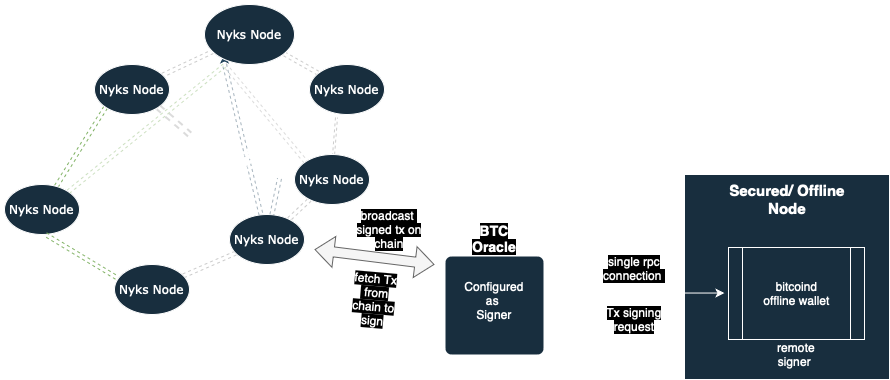

The diagram above was exported from draw.io. Its source (the exported page's mxGraphModel, read from the mxfile embedded in the PNG):
<mxGraphModel dx="1111" dy="773" grid="0" gridSize="10" guides="0" tooltips="1" connect="0" arrows="0" fold="1" page="1" pageScale="1" pageWidth="1169" pageHeight="827" background="#000066" math="0" shadow="0">
  <root>
    <mxCell id="0" />
    <mxCell id="1" parent="0" />
    <mxCell id="1ea317790d2ca983-13" value="" style="edgeStyle=none;rounded=1;html=1;labelBackgroundColor=none;startArrow=none;startFill=0;endArrow=classicThin;endFill=1;jettySize=auto;orthogonalLoop=1;strokeWidth=1;fontFamily=Verdana;fontSize=12;shape=link;dashed=1;strokeColor=#CCCCCC;fontColor=default;" parent="1" source="1ea317790d2ca983-1" target="1ea317790d2ca983-9" edge="1">
      <mxGeometry relative="1" as="geometry" />
    </mxCell>
    <mxCell id="1ea317790d2ca983-14" value="" style="edgeStyle=none;rounded=1;html=1;labelBackgroundColor=none;startArrow=none;startFill=0;endArrow=classicThin;endFill=1;jettySize=auto;orthogonalLoop=1;strokeWidth=1;fontFamily=Verdana;fontSize=12;shape=link;dashed=1;strokeColor=#CCCCCC;fontColor=default;" parent="1" source="1ea317790d2ca983-1" target="1ea317790d2ca983-3" edge="1">
      <mxGeometry relative="1" as="geometry" />
    </mxCell>
    <mxCell id="nNQJuc4fdTpomDgrGR5Q-4" style="edgeStyle=orthogonalEdgeStyle;rounded=0;orthogonalLoop=1;jettySize=auto;html=1;exitX=0;exitY=1;exitDx=0;exitDy=0;labelBackgroundColor=none;strokeColor=#23445D;fontColor=default;" edge="1" parent="1" source="1ea317790d2ca983-1">
      <mxGeometry relative="1" as="geometry">
        <mxPoint x="310" y="80" as="targetPoint" />
      </mxGeometry>
    </mxCell>
    <mxCell id="1ea317790d2ca983-1" value="Nyks Node" style="ellipse;whiteSpace=wrap;html=1;rounded=0;shadow=1;comic=0;labelBackgroundColor=none;strokeWidth=1;fontFamily=Verdana;fontSize=12;align=center;fillColor=#182E3E;strokeColor=#FFFFFF;fontColor=#FFFFFF;" parent="1" vertex="1">
      <mxGeometry x="290" y="30" width="90" height="60" as="geometry" />
    </mxCell>
    <mxCell id="1ea317790d2ca983-15" value="" style="edgeStyle=none;rounded=1;html=1;labelBackgroundColor=none;startArrow=none;startFill=0;endArrow=classicThin;endFill=1;jettySize=auto;orthogonalLoop=1;strokeWidth=1;fontFamily=Verdana;fontSize=12;shape=link;exitX=0.36;exitY=1.06;exitDx=0;exitDy=0;width=-2;exitPerimeter=0;dashed=1;strokeColor=#CCCCCC;fontColor=default;" parent="1" source="1ea317790d2ca983-3" target="1ea317790d2ca983-4" edge="1">
      <mxGeometry x="-0.0087" relative="1" as="geometry">
        <mxPoint x="369.4143069258039" y="127.31248998723072" as="sourcePoint" />
        <mxPoint as="offset" />
      </mxGeometry>
    </mxCell>
    <mxCell id="1ea317790d2ca983-3" value="Nyks Node" style="ellipse;whiteSpace=wrap;html=1;rounded=0;shadow=1;comic=0;labelBackgroundColor=none;strokeWidth=1;fontFamily=Verdana;fontSize=12;align=center;fillColor=#182E3E;strokeColor=#FFFFFF;fontColor=#FFFFFF;" parent="1" vertex="1">
      <mxGeometry x="395" y="90" width="75" height="50" as="geometry" />
    </mxCell>
    <mxCell id="1ea317790d2ca983-16" value="" style="edgeStyle=none;rounded=1;html=1;labelBackgroundColor=none;startArrow=none;startFill=0;endArrow=classicThin;endFill=1;jettySize=auto;orthogonalLoop=1;strokeWidth=1;fontFamily=Verdana;fontSize=12;shape=link;dashed=1;strokeColor=#CCCCCC;fontColor=default;" parent="1" source="1ea317790d2ca983-4" target="1ea317790d2ca983-5" edge="1">
      <mxGeometry relative="1" as="geometry" />
    </mxCell>
    <mxCell id="1ea317790d2ca983-4" value="Nyks Node" style="ellipse;whiteSpace=wrap;html=1;rounded=0;shadow=1;comic=0;labelBackgroundColor=none;strokeWidth=1;fontFamily=Verdana;fontSize=12;align=center;fillColor=#182E3E;strokeColor=#FFFFFF;fontColor=#FFFFFF;" parent="1" vertex="1">
      <mxGeometry x="380" y="180" width="75" height="50" as="geometry" />
    </mxCell>
    <mxCell id="1ea317790d2ca983-17" value="" style="edgeStyle=none;rounded=1;html=1;labelBackgroundColor=none;startArrow=none;startFill=0;endArrow=classicThin;endFill=1;jettySize=auto;orthogonalLoop=1;strokeWidth=1;fontFamily=Verdana;fontSize=12;shape=link;dashed=1;strokeColor=#CCCCCC;fontColor=default;" parent="1" source="1ea317790d2ca983-5" target="1ea317790d2ca983-8" edge="1">
      <mxGeometry relative="1" as="geometry" />
    </mxCell>
    <mxCell id="1ea317790d2ca983-5" value="Nyks Node" style="ellipse;whiteSpace=wrap;html=1;rounded=0;shadow=1;comic=0;labelBackgroundColor=none;strokeWidth=1;fontFamily=Verdana;fontSize=12;align=center;fillColor=#182E3E;strokeColor=#FFFFFF;fontColor=#FFFFFF;" parent="1" vertex="1">
      <mxGeometry x="315" y="240" width="75" height="50" as="geometry" />
    </mxCell>
    <mxCell id="1ea317790d2ca983-8" value="Nyks Node" style="ellipse;whiteSpace=wrap;html=1;rounded=0;shadow=1;comic=0;labelBackgroundColor=none;strokeWidth=1;fontFamily=Verdana;fontSize=12;align=center;fillColor=#182E3E;strokeColor=#FFFFFF;fontColor=#FFFFFF;" parent="1" vertex="1">
      <mxGeometry x="200" y="290" width="75" height="50" as="geometry" />
    </mxCell>
    <mxCell id="1ea317790d2ca983-19" value="" style="edgeStyle=none;rounded=1;html=1;labelBackgroundColor=none;startArrow=none;startFill=0;endArrow=classicThin;endFill=1;jettySize=auto;orthogonalLoop=1;strokeWidth=1;fontFamily=Verdana;fontSize=12;shape=link;exitX=0;exitY=1;exitDx=0;exitDy=0;dashed=1;fontColor=default;fillColor=#d5e8d4;strokeColor=#82b366;" parent="1" source="1ea317790d2ca983-9" target="1ea317790d2ca983-10" edge="1">
      <mxGeometry relative="1" as="geometry">
        <mxPoint x="135.5976904889801" y="129.9678123321355" as="sourcePoint" />
      </mxGeometry>
    </mxCell>
    <mxCell id="nNQJuc4fdTpomDgrGR5Q-15" value="" style="rounded=0;orthogonalLoop=1;jettySize=auto;html=1;entryX=0.5;entryY=0;entryDx=0;entryDy=0;shape=link;width=2;dashed=1;labelBackgroundColor=none;strokeColor=#FFFFFF;fontColor=default;" edge="1" parent="1" source="1ea317790d2ca983-9" target="1ea317790d2ca983-8">
      <mxGeometry relative="1" as="geometry">
        <mxPoint x="217.5" y="215" as="targetPoint" />
      </mxGeometry>
    </mxCell>
    <mxCell id="1ea317790d2ca983-9" value="Nyks Node" style="ellipse;whiteSpace=wrap;html=1;rounded=0;shadow=1;comic=0;labelBackgroundColor=none;strokeWidth=1;fontFamily=Verdana;fontSize=12;align=center;fillColor=#182E3E;strokeColor=#FFFFFF;fontColor=#FFFFFF;" parent="1" vertex="1">
      <mxGeometry x="180" y="90" width="75" height="50" as="geometry" />
    </mxCell>
    <mxCell id="1ea317790d2ca983-10" value="Nyks Node" style="ellipse;whiteSpace=wrap;html=1;rounded=0;shadow=1;comic=0;labelBackgroundColor=none;strokeWidth=1;fontFamily=Verdana;fontSize=12;align=center;fillColor=#182E3E;strokeColor=#FFFFFF;fontColor=#FFFFFF;" parent="1" vertex="1">
      <mxGeometry x="90" y="210" width="75" height="50" as="geometry" />
    </mxCell>
    <mxCell id="nNQJuc4fdTpomDgrGR5Q-1" value="" style="whiteSpace=wrap;html=1;aspect=fixed;labelBackgroundColor=none;fillColor=#182E3E;strokeColor=#FFFFFF;fontColor=#FFFFFF;" vertex="1" parent="1">
      <mxGeometry x="770" y="200" width="205" height="205" as="geometry" />
    </mxCell>
    <mxCell id="nNQJuc4fdTpomDgrGR5Q-2" value="Secured/ Offline Node" style="text;align=center;html=1;verticalAlign=middle;whiteSpace=wrap;rounded=0;fontStyle=1;fontSize=15;labelBackgroundColor=none;fontColor=#FFFFFF;" vertex="1" parent="1">
      <mxGeometry x="813.75" y="210" width="117.5" height="30" as="geometry" />
    </mxCell>
    <mxCell id="nNQJuc4fdTpomDgrGR5Q-3" value="bitcoind&lt;div&gt;offline wallet&lt;/div&gt;" style="shape=process;whiteSpace=wrap;html=1;backgroundOutline=1;labelBackgroundColor=none;fillColor=#182E3E;strokeColor=#FFFFFF;fontColor=#FFFFFF;" vertex="1" parent="1">
      <mxGeometry x="814" y="273" width="136" height="92" as="geometry" />
    </mxCell>
    <mxCell id="nNQJuc4fdTpomDgrGR5Q-8" value="" style="edgeStyle=none;rounded=1;html=1;labelBackgroundColor=none;startArrow=none;startFill=0;endArrow=classicThin;endFill=1;jettySize=auto;orthogonalLoop=1;strokeWidth=1;fontFamily=Verdana;fontSize=12;entryX=0.027;entryY=0.26;entryDx=0;entryDy=0;entryPerimeter=0;shape=link;dashed=1;fontColor=default;fillColor=#d5e8d4;strokeColor=#82b366;" edge="1" parent="1" target="1ea317790d2ca983-8">
      <mxGeometry relative="1" as="geometry">
        <mxPoint x="131" y="260" as="sourcePoint" />
        <mxPoint x="124" y="340" as="targetPoint" />
      </mxGeometry>
    </mxCell>
    <mxCell id="nNQJuc4fdTpomDgrGR5Q-10" value="" style="endArrow=none;html=1;rounded=0;entryX=0.222;entryY=1.017;entryDx=0;entryDy=0;entryPerimeter=0;exitX=1;exitY=0;exitDx=0;exitDy=0;shape=link;opacity=40;dashed=1;labelBackgroundColor=none;strokeColor=#82b366;fontColor=default;fillColor=#d5e8d4;" edge="1" parent="1" source="1ea317790d2ca983-10" target="1ea317790d2ca983-1">
      <mxGeometry width="50" height="50" relative="1" as="geometry">
        <mxPoint x="245" y="240" as="sourcePoint" />
        <mxPoint x="295" y="190" as="targetPoint" />
      </mxGeometry>
    </mxCell>
    <mxCell id="nNQJuc4fdTpomDgrGR5Q-11" value="" style="endArrow=none;html=1;rounded=0;shape=link;opacity=40;dashed=1;labelBackgroundColor=none;strokeColor=#23445D;fontColor=default;" edge="1" parent="1" source="1ea317790d2ca983-5">
      <mxGeometry width="50" height="50" relative="1" as="geometry">
        <mxPoint x="320" y="300" as="sourcePoint" />
        <mxPoint x="310" y="90" as="targetPoint" />
      </mxGeometry>
    </mxCell>
    <mxCell id="nNQJuc4fdTpomDgrGR5Q-12" value="" style="endArrow=none;html=1;rounded=0;entryX=1;entryY=1;entryDx=0;entryDy=0;shape=link;strokeWidth=2;opacity=70;dashed=1;labelBackgroundColor=none;strokeColor=#CCCCCC;fontColor=default;" edge="1" parent="1" source="nNQJuc4fdTpomDgrGR5Q-21" target="1ea317790d2ca983-9">
      <mxGeometry width="50" height="50" relative="1" as="geometry">
        <mxPoint x="240" y="200" as="sourcePoint" />
        <mxPoint x="163.8379480147919" y="122.79591082080537" as="targetPoint" />
      </mxGeometry>
    </mxCell>
    <mxCell id="nNQJuc4fdTpomDgrGR5Q-13" value="" style="endArrow=none;html=1;rounded=0;exitX=0;exitY=0;exitDx=0;exitDy=0;shape=link;strokeWidth=1;opacity=70;dashed=1;labelBackgroundColor=none;strokeColor=#CCCCCC;fontColor=default;" edge="1" parent="1" source="1ea317790d2ca983-4">
      <mxGeometry width="50" height="50" relative="1" as="geometry">
        <mxPoint x="600" y="420" as="sourcePoint" />
        <mxPoint x="310" y="90" as="targetPoint" />
        <Array as="points" />
      </mxGeometry>
    </mxCell>
    <mxCell id="nNQJuc4fdTpomDgrGR5Q-16" value="" style="endArrow=none;dashed=1;html=1;dashPattern=1 3;strokeWidth=2;rounded=0;opacity=70;labelBackgroundColor=none;strokeColor=#FFFFFF;fontColor=default;" edge="1" parent="1">
      <mxGeometry width="50" height="50" relative="1" as="geometry">
        <mxPoint x="180" y="180" as="sourcePoint" />
        <mxPoint x="400" y="170" as="targetPoint" />
        <Array as="points">
          <mxPoint x="280" y="210" />
        </Array>
      </mxGeometry>
    </mxCell>
    <mxCell id="nNQJuc4fdTpomDgrGR5Q-17" value="" style="rounded=1;whiteSpace=wrap;html=1;absoluteArcSize=1;arcSize=14;strokeWidth=2;labelBackgroundColor=none;fillColor=#182E3E;strokeColor=#FFFFFF;fontColor=#FFFFFF;" vertex="1" parent="1">
      <mxGeometry x="530" y="281" width="100" height="100" as="geometry" />
    </mxCell>
    <mxCell id="nNQJuc4fdTpomDgrGR5Q-18" value="&lt;span style=&quot;background-color: rgb(0, 0, 0);&quot;&gt;BTC Oracle&lt;/span&gt;" style="text;align=center;html=1;verticalAlign=middle;whiteSpace=wrap;rounded=0;fontStyle=1;fontSize=14;labelBackgroundColor=none;fontColor=#FFFFFF;" vertex="1" parent="1">
      <mxGeometry x="550" y="249" width="60" height="30" as="geometry" />
    </mxCell>
    <mxCell id="nNQJuc4fdTpomDgrGR5Q-19" value="" style="shape=flexArrow;endArrow=classic;startArrow=classic;html=1;rounded=0;labelBackgroundColor=none;fontColor=default;fillColor=#f5f5f5;strokeColor=#666666;" edge="1" parent="1">
      <mxGeometry width="100" height="100" relative="1" as="geometry">
        <mxPoint x="400" y="275" as="sourcePoint" />
        <mxPoint x="520" y="290" as="targetPoint" />
      </mxGeometry>
    </mxCell>
    <mxCell id="nNQJuc4fdTpomDgrGR5Q-20" value="Configured as&amp;nbsp;&lt;div&gt;Signer&lt;/div&gt;" style="text;align=center;html=1;verticalAlign=middle;whiteSpace=wrap;rounded=0;labelBackgroundColor=none;fontColor=#FFFFFF;" vertex="1" parent="1">
      <mxGeometry x="550" y="311" width="60" height="30" as="geometry" />
    </mxCell>
    <mxCell id="nNQJuc4fdTpomDgrGR5Q-22" value="" style="endArrow=none;html=1;rounded=0;entryX=1;entryY=1;entryDx=0;entryDy=0;shape=link;opacity=40;dashed=1;labelBackgroundColor=none;strokeColor=#23445D;fontColor=default;" edge="1" parent="1" source="1ea317790d2ca983-5" target="nNQJuc4fdTpomDgrGR5Q-21">
      <mxGeometry width="50" height="50" relative="1" as="geometry">
        <mxPoint x="335" y="243" as="sourcePoint" />
        <mxPoint x="244" y="133" as="targetPoint" />
      </mxGeometry>
    </mxCell>
    <mxCell id="nNQJuc4fdTpomDgrGR5Q-21" value="&lt;font style=&quot;font-size: 23px;&quot;&gt;Nyks Chain&lt;/font&gt;" style="text;align=center;html=1;verticalAlign=middle;whiteSpace=wrap;rounded=0;fontStyle=1;fontSize=17;labelBackgroundColor=none;fontColor=#FFFFFF;" vertex="1" parent="1">
      <mxGeometry x="236" y="160" width="129" height="44" as="geometry" />
    </mxCell>
    <mxCell id="nNQJuc4fdTpomDgrGR5Q-23" value="&lt;span style=&quot;background-color: rgb(0, 0, 0);&quot;&gt;fetch Tx &amp;nbsp;from chain to sign&lt;/span&gt;" style="text;align=center;html=1;verticalAlign=middle;whiteSpace=wrap;rounded=0;rotation=5;labelBackgroundColor=none;fontColor=#FFFFFF;" vertex="1" parent="1">
      <mxGeometry x="430" y="310" width="60" height="30" as="geometry" />
    </mxCell>
    <mxCell id="nNQJuc4fdTpomDgrGR5Q-25" value="&lt;font style=&quot;background-color: rgb(0, 0, 0);&quot;&gt;broadcast&amp;nbsp;&lt;/font&gt;&lt;div&gt;&lt;font style=&quot;background-color: rgb(0, 0, 0);&quot;&gt;signed tx on chain&lt;/font&gt;&lt;/div&gt;" style="text;align=center;html=1;verticalAlign=middle;whiteSpace=wrap;rounded=0;rotation=0;labelBackgroundColor=none;fontColor=#FFFFFF;strokeWidth=1;" vertex="1" parent="1">
      <mxGeometry x="430" y="210" width="90" height="90" as="geometry" />
    </mxCell>
    <mxCell id="nNQJuc4fdTpomDgrGR5Q-26" value="" style="endArrow=classic;startArrow=classic;html=1;rounded=0;entryX=0.195;entryY=0.488;entryDx=0;entryDy=0;entryPerimeter=0;labelBackgroundColor=none;fontColor=default;fillColor=#f5f5f5;strokeColor=#FFFFFF;" edge="1" parent="1">
      <mxGeometry width="50" height="50" relative="1" as="geometry">
        <mxPoint x="640" y="318.5" as="sourcePoint" />
        <mxPoint x="809.9749999999999" y="318.53999999999996" as="targetPoint" />
        <Array as="points" />
      </mxGeometry>
    </mxCell>
    <mxCell id="nNQJuc4fdTpomDgrGR5Q-27" value="&lt;span style=&quot;background-color: rgb(0, 0, 0);&quot;&gt;single rpc connection&amp;nbsp;&lt;/span&gt;" style="text;align=center;html=1;verticalAlign=middle;whiteSpace=wrap;rounded=0;labelBackgroundColor=none;fontColor=#FFFFFF;" vertex="1" parent="1">
      <mxGeometry x="690" y="279" width="60" height="30" as="geometry" />
    </mxCell>
    <mxCell id="nNQJuc4fdTpomDgrGR5Q-28" value="&lt;span style=&quot;background-color: rgb(0, 0, 0);&quot;&gt;Tx signing request&lt;/span&gt;" style="text;align=center;html=1;verticalAlign=middle;whiteSpace=wrap;rounded=0;labelBackgroundColor=none;fontColor=#FFFFFF;" vertex="1" parent="1">
      <mxGeometry x="690" y="330" width="60" height="30" as="geometry" />
    </mxCell>
    <mxCell id="nNQJuc4fdTpomDgrGR5Q-29" value="remote signer&amp;nbsp;" style="text;align=center;html=1;verticalAlign=middle;whiteSpace=wrap;rounded=0;labelBackgroundColor=none;fontColor=#FFFFFF;" vertex="1" parent="1">
      <mxGeometry x="852" y="365" width="60" height="30" as="geometry" />
    </mxCell>
  </root>
</mxGraphModel>